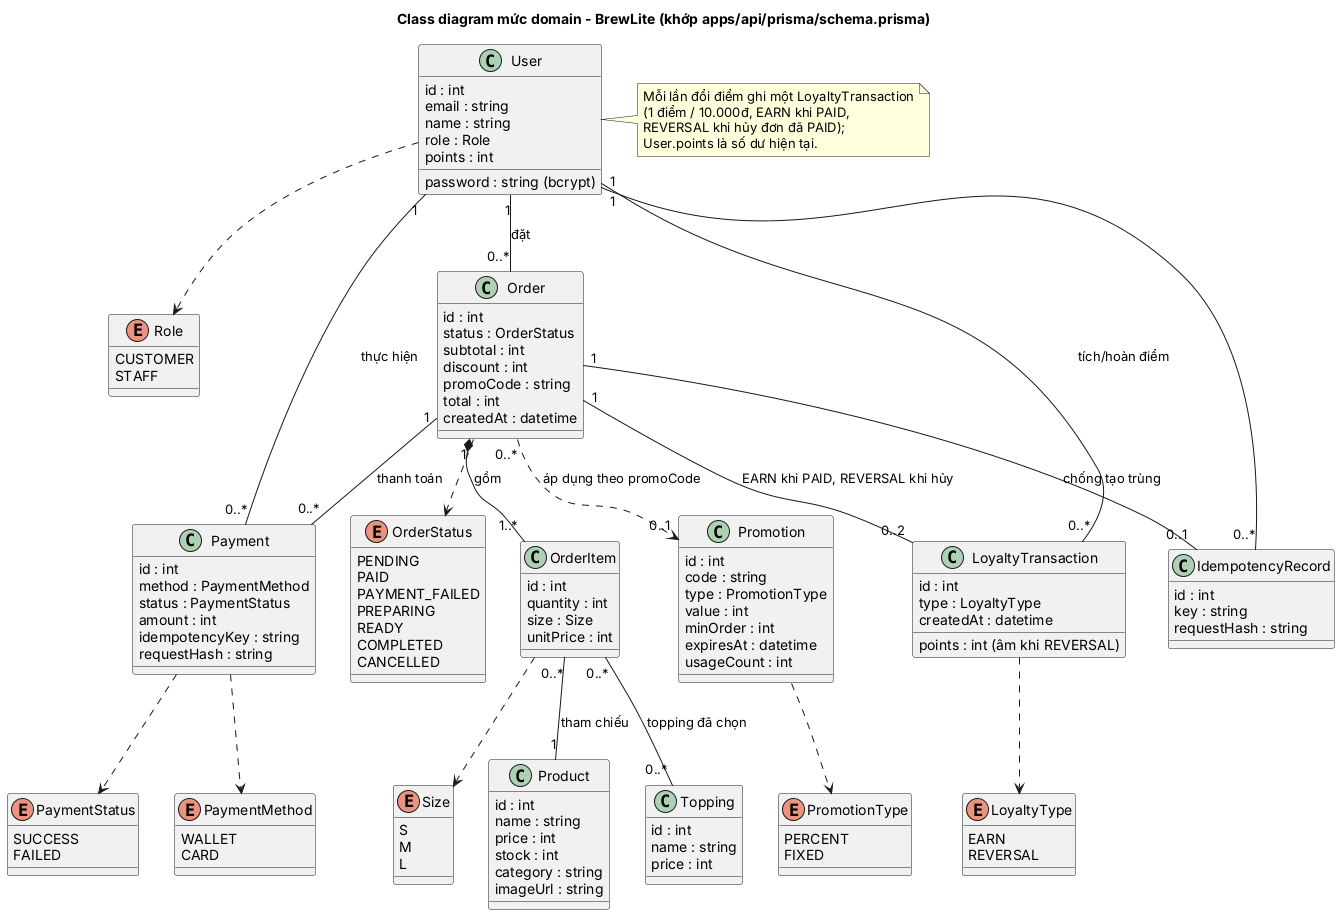

The diagram above was rendered by PlantUML. Its source (embedded in the PNG):
@startuml class-domain
title Class diagram mức domain - BrewLite (khớp apps/api/prisma/schema.prisma)
skinparam shadowing false
skinparam classAttributeIconSize 0

enum Role {
  CUSTOMER
  STAFF
}
enum OrderStatus {
  PENDING
  PAID
  PAYMENT_FAILED
  PREPARING
  READY
  COMPLETED
  CANCELLED
}
enum PaymentMethod {
  WALLET
  CARD
}
enum PaymentStatus {
  SUCCESS
  FAILED
}
enum PromotionType {
  PERCENT
  FIXED
}
enum LoyaltyType {
  EARN
  REVERSAL
}
enum Size {
  S
  M
  L
}

class User {
  id : int
  email : string
  name : string
  password : string (bcrypt)
  role : Role
  points : int
}
class Product {
  id : int
  name : string
  price : int
  stock : int
  category : string
  imageUrl : string
}
class Topping {
  id : int
  name : string
  price : int
}
class Order {
  id : int
  status : OrderStatus
  subtotal : int
  discount : int
  promoCode : string
  total : int
  createdAt : datetime
}
class OrderItem {
  id : int
  quantity : int
  size : Size
  unitPrice : int
}
class Payment {
  id : int
  method : PaymentMethod
  status : PaymentStatus
  amount : int
  idempotencyKey : string
  requestHash : string
}
class Promotion {
  id : int
  code : string
  type : PromotionType
  value : int
  minOrder : int
  expiresAt : datetime
  usageCount : int
}
class LoyaltyTransaction {
  id : int
  type : LoyaltyType
  points : int (âm khi REVERSAL)
  createdAt : datetime
}
class IdempotencyRecord {
  id : int
  key : string
  requestHash : string
}

User "1" -- "0..*" Order : đặt
Order "1" *-- "1..*" OrderItem : gồm
OrderItem "0..*" -- "1" Product : tham chiếu
OrderItem "0..*" -- "0..*" Topping : topping đã chọn
Order "1" -- "0..*" Payment : thanh toán
Order "0..*" ..> "0..1" Promotion : áp dụng theo promoCode
User "1" -- "0..*" Payment : thực hiện
User "1" -- "0..*" LoyaltyTransaction : tích/hoàn điểm
Order "1" -- "0..2" LoyaltyTransaction : EARN khi PAID, REVERSAL khi hủy
User "1" -- "0..*" IdempotencyRecord
Order "1" -- "0..1" IdempotencyRecord : chống tạo trùng
User ..> Role
Order ..> OrderStatus
Payment ..> PaymentStatus
Payment ..> PaymentMethod
Promotion ..> PromotionType
LoyaltyTransaction ..> LoyaltyType
OrderItem ..> Size
note right of User
  Mỗi lần đổi điểm ghi một LoyaltyTransaction
  (1 điểm / 10.000đ, EARN khi PAID,
  REVERSAL khi hủy đơn đã PAID);
  User.points là số dư hiện tại.
end note
@enduml